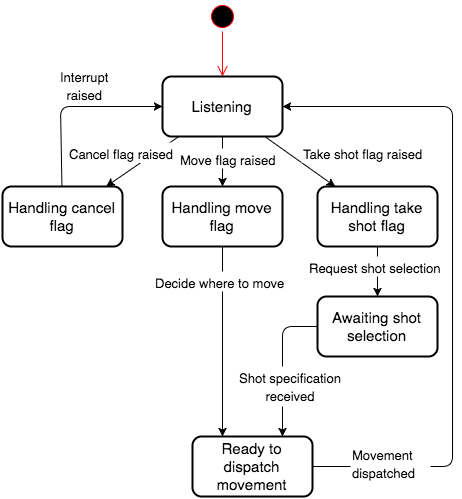

The diagram above was exported from draw.io. Its source (the exported page's mxGraphModel, read from the mxfile embedded in the PNG):
<mxGraphModel dx="950" dy="598" grid="1" gridSize="10" guides="1" tooltips="1" connect="1" arrows="1" fold="1" page="1" pageScale="1" pageWidth="850" pageHeight="1100" background="#ffffff" math="0" shadow="0">
  <root>
    <mxCell id="0" />
    <mxCell id="1" parent="0" />
    <mxCell id="3236ea185b33e603-1" value="" style="ellipse;html=1;shape=startState;fillColor=#000000;strokeColor=#ff0000;rounded=0;labelBackgroundColor=none;fontSize=15;align=center;" vertex="1" parent="1">
      <mxGeometry x="345" y="5" width="30" height="30" as="geometry" />
    </mxCell>
    <mxCell id="3236ea185b33e603-2" value="" style="edgeStyle=orthogonalEdgeStyle;html=1;verticalAlign=bottom;endArrow=open;endSize=8;strokeColor=#ff0000;fontSize=15;align=center;" edge="1" source="3236ea185b33e603-1" parent="1" target="3236ea185b33e603-17">
      <mxGeometry relative="1" as="geometry">
        <mxPoint x="93" y="195" as="targetPoint" />
        <Array as="points" />
      </mxGeometry>
    </mxCell>
    <mxCell id="3236ea185b33e603-14" value="Ready to dispatch movement" style="rounded=1;whiteSpace=wrap;html=1;labelBackgroundColor=none;strokeWidth=2;fillColor=none;gradientColor=none;fontSize=15;align=center;" vertex="1" parent="1">
      <mxGeometry x="330" y="440" width="120" height="60" as="geometry" />
    </mxCell>
    <mxCell id="3236ea185b33e603-16" value="Handling cancel flag" style="rounded=1;whiteSpace=wrap;html=1;labelBackgroundColor=none;strokeWidth=2;fillColor=none;gradientColor=none;fontSize=15;align=center;" vertex="1" parent="1">
      <mxGeometry x="140" y="190" width="120" height="60" as="geometry" />
    </mxCell>
    <mxCell id="3236ea185b33e603-17" value="Listening" style="rounded=1;whiteSpace=wrap;html=1;labelBackgroundColor=none;strokeWidth=2;fillColor=none;gradientColor=none;fontSize=15;align=center;" vertex="1" parent="1">
      <mxGeometry x="300" y="80" width="120" height="60" as="geometry" />
    </mxCell>
    <mxCell id="3236ea185b33e603-18" value="Handling take shot flag" style="rounded=1;whiteSpace=wrap;html=1;labelBackgroundColor=none;strokeWidth=2;fillColor=none;gradientColor=none;fontSize=15;align=center;" vertex="1" parent="1">
      <mxGeometry x="455" y="190" width="120" height="60" as="geometry" />
    </mxCell>
    <mxCell id="3236ea185b33e603-19" value="Handling move flag" style="rounded=1;whiteSpace=wrap;html=1;labelBackgroundColor=none;strokeWidth=2;fillColor=none;gradientColor=none;fontSize=15;align=center;" vertex="1" parent="1">
      <mxGeometry x="300" y="190" width="120" height="60" as="geometry" />
    </mxCell>
    <mxCell id="3236ea185b33e603-26" value="" style="endArrow=classic;html=1;strokeColor=#000000;strokeWidth=1;fontSize=15;align=center;" edge="1" parent="1" source="3236ea185b33e603-17" target="3236ea185b33e603-16">
      <mxGeometry width="50" height="50" relative="1" as="geometry">
        <mxPoint x="40" y="640" as="sourcePoint" />
        <mxPoint x="90" y="590" as="targetPoint" />
      </mxGeometry>
    </mxCell>
    <mxCell id="3236ea185b33e603-6" value="&lt;div style=&quot;text-align: center&quot;&gt;&lt;span style=&quot;font-size: 13px&quot;&gt;Cancel&amp;nbsp;&lt;/span&gt;&lt;span style=&quot;font-size: 13px&quot;&gt;flag raised&lt;/span&gt;&lt;/div&gt;" style="text;html=1;resizable=0;points=[];autosize=1;align=left;verticalAlign=top;spacingTop=-4;fontSize=15;fillColor=#ffffff;labelBackgroundColor=#ffffff;" vertex="1" parent="1">
      <mxGeometry x="205" y="146" width="120" height="20" as="geometry" />
    </mxCell>
    <mxCell id="3236ea185b33e603-27" value="" style="endArrow=classic;html=1;strokeColor=#000000;strokeWidth=1;fontSize=15;align=center;" edge="1" parent="1" source="3236ea185b33e603-17" target="3236ea185b33e603-19">
      <mxGeometry width="50" height="50" relative="1" as="geometry">
        <mxPoint x="510" y="60" as="sourcePoint" />
        <mxPoint x="90" y="550" as="targetPoint" />
        <Array as="points">
          <mxPoint x="360" y="160" />
        </Array>
      </mxGeometry>
    </mxCell>
    <mxCell id="3236ea185b33e603-28" value="" style="endArrow=classic;html=1;strokeColor=#000000;strokeWidth=1;fontSize=15;align=center;" edge="1" parent="1" source="3236ea185b33e603-16" target="3236ea185b33e603-17">
      <mxGeometry width="50" height="50" relative="1" as="geometry">
        <mxPoint x="160" y="140" as="sourcePoint" />
        <mxPoint x="90" y="550" as="targetPoint" />
        <Array as="points">
          <mxPoint x="198" y="110" />
          <mxPoint x="280" y="110" />
        </Array>
      </mxGeometry>
    </mxCell>
    <mxCell id="3236ea185b33e603-24" value="&lt;div style=&quot;text-align: center&quot;&gt;&lt;span style=&quot;font-size: 13px&quot;&gt;Interrupt&lt;/span&gt;&lt;/div&gt;&lt;div style=&quot;text-align: center&quot;&gt;&lt;span style=&quot;font-size: 13px&quot;&gt;raised&lt;/span&gt;&lt;/div&gt;" style="text;html=1;resizable=0;points=[];autosize=1;align=left;verticalAlign=top;spacingTop=-4;fontSize=15;fillColor=#ffffff;" vertex="1" parent="1">
      <mxGeometry x="196" y="69" width="60" height="40" as="geometry" />
    </mxCell>
    <mxCell id="3236ea185b33e603-12" value="&lt;div style=&quot;text-align: center&quot;&gt;&lt;span style=&quot;font-size: 13px&quot;&gt;Move&amp;nbsp;&lt;/span&gt;&lt;span style=&quot;font-size: 13px&quot;&gt;flag raised&lt;/span&gt;&lt;/div&gt;" style="text;html=1;resizable=0;points=[];autosize=1;align=left;verticalAlign=top;spacingTop=-4;fontSize=15;fillColor=#ffffff;" vertex="1" parent="1">
      <mxGeometry x="316" y="152" width="110" height="20" as="geometry" />
    </mxCell>
    <mxCell id="3236ea185b33e603-30" value="" style="endArrow=classic;html=1;strokeColor=#000000;strokeWidth=1;fontSize=15;align=center;" edge="1" parent="1" source="3236ea185b33e603-17" target="3236ea185b33e603-18">
      <mxGeometry width="50" height="50" relative="1" as="geometry">
        <mxPoint x="40" y="600" as="sourcePoint" />
        <mxPoint x="90" y="550" as="targetPoint" />
      </mxGeometry>
    </mxCell>
    <mxCell id="3236ea185b33e603-13" value="&lt;div style=&quot;text-align: center&quot;&gt;&lt;span style=&quot;font-size: 13px&quot;&gt;Take shot&amp;nbsp;&lt;/span&gt;&lt;span style=&quot;font-size: 13px&quot;&gt;flag raised&lt;/span&gt;&lt;/div&gt;" style="text;html=1;resizable=0;points=[];autosize=1;align=left;verticalAlign=top;spacingTop=-4;fontSize=15;fillColor=#ffffff;" vertex="1" parent="1">
      <mxGeometry x="439" y="146" width="130" height="20" as="geometry" />
    </mxCell>
    <mxCell id="3236ea185b33e603-31" value="" style="endArrow=classic;html=1;strokeColor=#000000;strokeWidth=1;fontSize=15;align=center;" edge="1" parent="1" source="3236ea185b33e603-14" target="3236ea185b33e603-17">
      <mxGeometry width="50" height="50" relative="1" as="geometry">
        <mxPoint x="710" y="470" as="sourcePoint" />
        <mxPoint x="90" y="550" as="targetPoint" />
        <Array as="points">
          <mxPoint x="590" y="470" />
          <mxPoint x="590" y="110" />
          <mxPoint x="450" y="110" />
        </Array>
      </mxGeometry>
    </mxCell>
    <mxCell id="3236ea185b33e603-33" value="&lt;span style=&quot;font-size: 13px&quot;&gt;Movement&lt;/span&gt;&lt;div&gt;&lt;span style=&quot;font-size: 13px&quot;&gt;dispatched&lt;/span&gt;&lt;/div&gt;" style="text;html=1;resizable=0;points=[];autosize=1;align=left;verticalAlign=top;spacingTop=-4;fontSize=15;fillColor=#ffffff;" vertex="1" parent="1">
      <mxGeometry x="488" y="447" width="80" height="40" as="geometry" />
    </mxCell>
    <mxCell id="3236ea185b33e603-36" value="" style="endArrow=classic;html=1;strokeColor=#000000;strokeWidth=1;fontSize=15;align=center;entryX=0.25;entryY=0;" edge="1" parent="1" source="3236ea185b33e603-19" target="3236ea185b33e603-14">
      <mxGeometry x="425.6363636363635" y="150" width="50" height="50" as="geometry">
        <mxPoint x="425.6363636363635" y="150" as="sourcePoint" />
        <mxPoint x="363" y="350" as="targetPoint" />
        <Array as="points" />
      </mxGeometry>
    </mxCell>
    <mxCell id="3236ea185b33e603-37" value="&lt;span style=&quot;font-size: 13px&quot;&gt;Decide where to move&lt;/span&gt;" style="text;html=1;resizable=0;points=[];autosize=1;align=left;verticalAlign=top;spacingTop=-4;fontSize=15;fillColor=#ffffff;" vertex="1" parent="1">
      <mxGeometry x="291" y="275" width="140" height="20" as="geometry" />
    </mxCell>
    <mxCell id="3236ea185b33e603-38" value="Awaiting shot selection" style="rounded=1;whiteSpace=wrap;html=1;labelBackgroundColor=none;strokeWidth=2;fillColor=none;gradientColor=none;fontSize=15;align=center;" vertex="1" parent="1">
      <mxGeometry x="455" y="300" width="120" height="60" as="geometry" />
    </mxCell>
    <mxCell id="3236ea185b33e603-39" value="" style="endArrow=classic;html=1;strokeColor=#000000;strokeWidth=1;fontSize=15;align=center;" edge="1" parent="1" source="3236ea185b33e603-18" target="3236ea185b33e603-38">
      <mxGeometry width="50" height="50" relative="1" as="geometry">
        <mxPoint x="40" y="600" as="sourcePoint" />
        <mxPoint x="90" y="550" as="targetPoint" />
      </mxGeometry>
    </mxCell>
    <mxCell id="3236ea185b33e603-40" value="&lt;span style=&quot;font-size: 13px&quot;&gt;Request shot selection&lt;/span&gt;" style="text;html=1;resizable=0;points=[];autosize=1;align=left;verticalAlign=top;spacingTop=-4;fontSize=15;fillColor=#ffffff;" vertex="1" parent="1">
      <mxGeometry x="445" y="260" width="135" height="20" as="geometry" />
    </mxCell>
    <mxCell id="3236ea185b33e603-41" value="" style="endArrow=classic;html=1;strokeColor=#000000;strokeWidth=1;fontSize=15;align=center;entryX=0.75;entryY=0;" edge="1" parent="1" source="3236ea185b33e603-38" target="3236ea185b33e603-14">
      <mxGeometry width="50" height="50" relative="1" as="geometry">
        <mxPoint x="140" y="470" as="sourcePoint" />
        <mxPoint x="640" y="330" as="targetPoint" />
        <Array as="points">
          <mxPoint x="420" y="330" />
        </Array>
      </mxGeometry>
    </mxCell>
    <mxCell id="3236ea185b33e603-44" value="&lt;div style=&quot;text-align: center&quot;&gt;&lt;span style=&quot;font-size: 13px&quot;&gt;Shot specification&lt;/span&gt;&lt;/div&gt;&lt;div style=&quot;text-align: center&quot;&gt;&lt;span style=&quot;font-size: 13px&quot;&gt;received&lt;/span&gt;&lt;/div&gt;" style="text;html=1;resizable=0;points=[];autosize=1;align=left;verticalAlign=top;spacingTop=-4;fontSize=15;fillColor=#ffffff;" vertex="1" parent="1">
      <mxGeometry x="375" y="370" width="120" height="40" as="geometry" />
    </mxCell>
  </root>
</mxGraphModel>